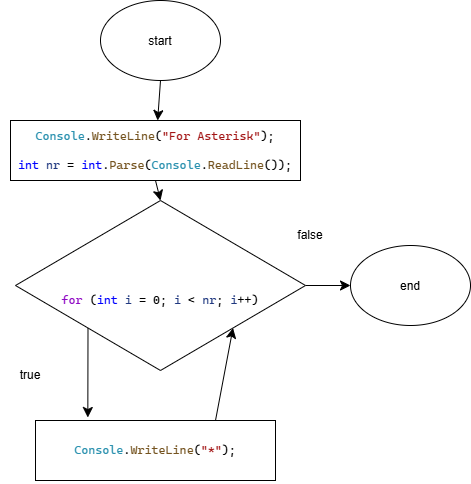

The diagram above was exported from draw.io. Its source (the exported page's mxGraphModel, read from the mxfile embedded in the PNG):
<mxGraphModel dx="834" dy="1087" grid="1" gridSize="10" guides="1" tooltips="1" connect="1" arrows="1" fold="1" page="1" pageScale="1" pageWidth="850" pageHeight="1100" math="0" shadow="0">
  <root>
    <mxCell id="0" />
    <mxCell id="1" parent="0" />
    <mxCell id="v2q0H7oF5FdYJ0wE_hUD-11" edge="1" parent="1" source="v2q0H7oF5FdYJ0wE_hUD-1" style="edgeStyle=none;curved=1;rounded=0;curveGeometry=1;orthogonalLoop=1;jettySize=auto;html=1;exitX=0.5;exitY=1;exitDx=0;exitDy=0;fontSize=12;defaultLabelBackgroundColor=page;labelPadding=0 4;startSize=8;endSize=8;" target="v2q0H7oF5FdYJ0wE_hUD-4">
      <mxGeometry relative="1" as="geometry" />
    </mxCell>
    <mxCell id="v2q0H7oF5FdYJ0wE_hUD-1" parent="1" style="ellipse;whiteSpace=wrap;html=1;shapeInside=1;" value="start" vertex="1">
      <mxGeometry height="80" width="120" x="380" y="40" as="geometry" />
    </mxCell>
    <mxCell id="v2q0H7oF5FdYJ0wE_hUD-8" edge="1" parent="1" source="v2q0H7oF5FdYJ0wE_hUD-3" style="edgeStyle=none;curved=1;rounded=0;curveGeometry=1;orthogonalLoop=1;jettySize=auto;html=1;exitX=1;exitY=0.5;exitDx=0;exitDy=0;entryX=0;entryY=0.5;entryDx=0;entryDy=0;fontSize=12;defaultLabelBackgroundColor=page;labelPadding=0 4;startSize=8;endSize=8;" target="v2q0H7oF5FdYJ0wE_hUD-7">
      <mxGeometry relative="1" as="geometry" />
    </mxCell>
    <mxCell id="v2q0H7oF5FdYJ0wE_hUD-3" parent="1" style="rhombus;whiteSpace=wrap;html=1;shapeInside=1;" value="&#10;&lt;pre style=&quot;font-family:'Cascadia Mono';font-size:9pt;color:#000000&quot;&gt;&lt;span style=&quot;color:#8f08c4&quot;&gt;for&lt;/span&gt; (&lt;span style=&quot;color:#0000ff&quot;&gt;int&lt;/span&gt; &lt;span style=&quot;color:#1f377f&quot;&gt;i&lt;/span&gt; = 0; &lt;span style=&quot;color:#1f377f&quot;&gt;i&lt;/span&gt; &amp;lt; &lt;span style=&quot;color:#1f377f&quot;&gt;nr&lt;/span&gt;; &lt;span style=&quot;color:#1f377f&quot;&gt;i&lt;/span&gt;++)&lt;/pre&gt;&#10;" vertex="1">
      <mxGeometry height="170" width="290" x="295" y="240" as="geometry" />
    </mxCell>
    <mxCell id="v2q0H7oF5FdYJ0wE_hUD-12" edge="1" parent="1" source="v2q0H7oF5FdYJ0wE_hUD-4" style="edgeStyle=none;curved=1;rounded=0;curveGeometry=1;orthogonalLoop=1;jettySize=auto;html=1;exitX=0.5;exitY=1;exitDx=0;exitDy=0;entryX=0.5;entryY=0;entryDx=0;entryDy=0;fontSize=12;defaultLabelBackgroundColor=page;labelPadding=0 4;startSize=8;endSize=8;" target="v2q0H7oF5FdYJ0wE_hUD-3">
      <mxGeometry relative="1" as="geometry" />
    </mxCell>
    <mxCell id="v2q0H7oF5FdYJ0wE_hUD-4" parent="1" style="rounded=0;whiteSpace=wrap;html=1;" value="&#10;&lt;pre style=&quot;font-family:'Cascadia Mono';font-size:9pt;color:#000000&quot;&gt;&lt;span style=&quot;color:#2b91af&quot;&gt;Console&lt;/span&gt;.&lt;span style=&quot;color:#74531f&quot;&gt;WriteLine&lt;/span&gt;(&lt;span style=&quot;color:#a31515&quot;&gt;&quot;For Asterisk&quot;&lt;/span&gt;);&#10;&#10;&lt;span style=&quot;color:#0000ff&quot;&gt;int&lt;/span&gt; &lt;span style=&quot;color:#1f377f&quot;&gt;nr&lt;/span&gt; = &lt;span style=&quot;color:#0000ff&quot;&gt;int&lt;/span&gt;.&lt;span style=&quot;color:#74531f&quot;&gt;Parse&lt;/span&gt;(&lt;span style=&quot;color:#2b91af&quot;&gt;Console&lt;/span&gt;.&lt;span style=&quot;color:#74531f&quot;&gt;ReadLine&lt;/span&gt;());&lt;/pre&gt;&#10;" vertex="1">
      <mxGeometry height="60" width="290" x="290" y="160" as="geometry" />
    </mxCell>
    <mxCell id="v2q0H7oF5FdYJ0wE_hUD-10" edge="1" parent="1" source="v2q0H7oF5FdYJ0wE_hUD-5" style="edgeStyle=none;curved=1;rounded=0;curveGeometry=1;orthogonalLoop=1;jettySize=auto;html=1;exitX=0.75;exitY=0;exitDx=0;exitDy=0;entryX=1;entryY=1;entryDx=0;entryDy=0;fontSize=12;defaultLabelBackgroundColor=page;labelPadding=0 4;startSize=8;endSize=8;" target="v2q0H7oF5FdYJ0wE_hUD-3">
      <mxGeometry relative="1" as="geometry" />
    </mxCell>
    <mxCell id="v2q0H7oF5FdYJ0wE_hUD-5" parent="1" style="rounded=0;whiteSpace=wrap;html=1;" value="&#10;&lt;pre style=&quot;font-family:'Cascadia Mono';font-size:9pt;color:#000000&quot;&gt;&lt;span style=&quot;color:#2b91af&quot;&gt;Console&lt;/span&gt;.&lt;span style=&quot;color:#74531f&quot;&gt;WriteLine&lt;/span&gt;(&lt;span style=&quot;color:#a31515&quot;&gt;&quot;*&quot;&lt;/span&gt;);&lt;/pre&gt;&#10;" vertex="1">
      <mxGeometry height="60" width="240" x="315" y="460" as="geometry" />
    </mxCell>
    <mxCell id="v2q0H7oF5FdYJ0wE_hUD-7" parent="1" style="ellipse;whiteSpace=wrap;html=1;shapeInside=1;" value="end" vertex="1">
      <mxGeometry height="80" width="120" x="630" y="285" as="geometry" />
    </mxCell>
    <mxCell id="v2q0H7oF5FdYJ0wE_hUD-9" edge="1" parent="1" source="v2q0H7oF5FdYJ0wE_hUD-3" style="edgeStyle=none;curved=1;rounded=0;curveGeometry=1;orthogonalLoop=1;jettySize=auto;html=1;exitX=0;exitY=1;exitDx=0;exitDy=0;entryX=0.218;entryY=-0.05;entryDx=0;entryDy=0;entryPerimeter=0;fontSize=12;defaultLabelBackgroundColor=page;labelPadding=0 4;startSize=8;endSize=8;" target="v2q0H7oF5FdYJ0wE_hUD-5">
      <mxGeometry relative="1" as="geometry" />
    </mxCell>
    <mxCell id="v2q0H7oF5FdYJ0wE_hUD-13" parent="1" style="text;html=1;whiteSpace=wrap;strokeColor=none;fillColor=none;align=center;verticalAlign=middle;rounded=0;" value="false" vertex="1">
      <mxGeometry height="30" width="60" x="560" y="260" as="geometry" />
    </mxCell>
    <mxCell id="v2q0H7oF5FdYJ0wE_hUD-14" parent="1" style="text;html=1;whiteSpace=wrap;strokeColor=none;fillColor=none;align=center;verticalAlign=middle;rounded=0;" value="true" vertex="1">
      <mxGeometry height="30" width="60" x="280" y="400" as="geometry" />
    </mxCell>
  </root>
</mxGraphModel>